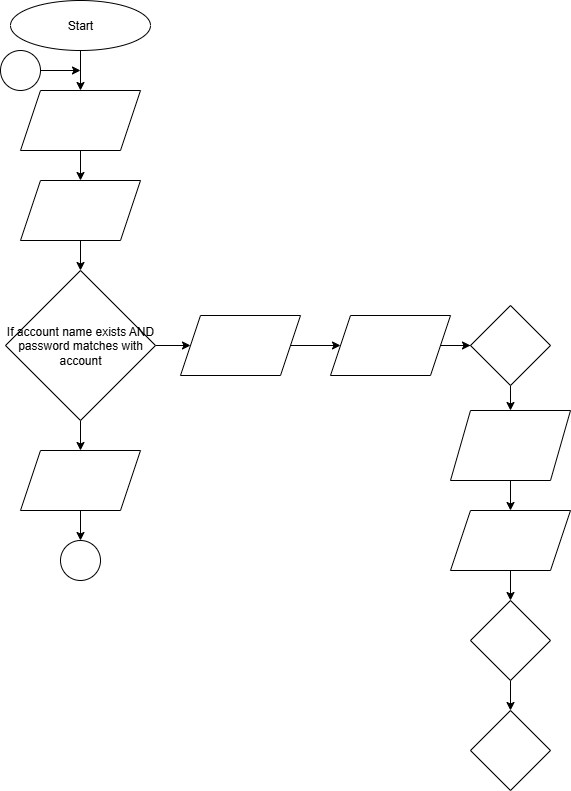

The diagram above was exported from draw.io. Its source (the exported page's mxGraphModel, read from the mxfile embedded in the PNG):
<mxGraphModel dx="872" dy="431" grid="1" gridSize="10" guides="1" tooltips="1" connect="1" arrows="1" fold="1" page="1" pageScale="1" pageWidth="850" pageHeight="1100" math="0" shadow="0">
  <root>
    <mxCell id="0" />
    <mxCell id="1" parent="0" />
    <mxCell id="FZktnovSsBXz3uAeQb03-3" value="" style="edgeStyle=orthogonalEdgeStyle;rounded=0;orthogonalLoop=1;jettySize=auto;html=1;" edge="1" parent="1" source="FZktnovSsBXz3uAeQb03-1" target="FZktnovSsBXz3uAeQb03-2">
      <mxGeometry relative="1" as="geometry" />
    </mxCell>
    <mxCell id="FZktnovSsBXz3uAeQb03-1" value="Start" style="ellipse;whiteSpace=wrap;html=1;" vertex="1" parent="1">
      <mxGeometry x="20" y="50" width="140" height="50" as="geometry" />
    </mxCell>
    <mxCell id="FZktnovSsBXz3uAeQb03-5" value="" style="edgeStyle=orthogonalEdgeStyle;rounded=0;orthogonalLoop=1;jettySize=auto;html=1;" edge="1" parent="1" source="FZktnovSsBXz3uAeQb03-2" target="FZktnovSsBXz3uAeQb03-4">
      <mxGeometry relative="1" as="geometry" />
    </mxCell>
    <mxCell id="FZktnovSsBXz3uAeQb03-2" value="" style="shape=parallelogram;perimeter=parallelogramPerimeter;whiteSpace=wrap;html=1;fixedSize=1;" vertex="1" parent="1">
      <mxGeometry x="30" y="140" width="120" height="60" as="geometry" />
    </mxCell>
    <mxCell id="FZktnovSsBXz3uAeQb03-7" value="" style="edgeStyle=orthogonalEdgeStyle;rounded=0;orthogonalLoop=1;jettySize=auto;html=1;" edge="1" parent="1" source="FZktnovSsBXz3uAeQb03-4" target="FZktnovSsBXz3uAeQb03-6">
      <mxGeometry relative="1" as="geometry" />
    </mxCell>
    <mxCell id="FZktnovSsBXz3uAeQb03-4" value="" style="shape=parallelogram;perimeter=parallelogramPerimeter;whiteSpace=wrap;html=1;fixedSize=1;" vertex="1" parent="1">
      <mxGeometry x="30" y="230" width="120" height="60" as="geometry" />
    </mxCell>
    <mxCell id="FZktnovSsBXz3uAeQb03-9" value="" style="edgeStyle=orthogonalEdgeStyle;rounded=0;orthogonalLoop=1;jettySize=auto;html=1;" edge="1" parent="1" source="FZktnovSsBXz3uAeQb03-6" target="FZktnovSsBXz3uAeQb03-8">
      <mxGeometry relative="1" as="geometry" />
    </mxCell>
    <mxCell id="FZktnovSsBXz3uAeQb03-13" value="" style="edgeStyle=orthogonalEdgeStyle;rounded=0;orthogonalLoop=1;jettySize=auto;html=1;" edge="1" parent="1" source="FZktnovSsBXz3uAeQb03-6" target="FZktnovSsBXz3uAeQb03-12">
      <mxGeometry relative="1" as="geometry" />
    </mxCell>
    <mxCell id="FZktnovSsBXz3uAeQb03-6" value="&lt;span style=&quot;color: rgba(0,0,0,var(--O42jJQ,1)); caret-color: rgb(0, 0, 0); --Ys-XuQ: none; font-kerning: normal;&quot; class=&quot;a_GcMg font-feature-liga-off font-feature-clig-off font-feature-calt-off text-decoration-none text-strikethrough-none&quot;&gt;&lt;font&gt;If account name exists AND password matches with account&lt;/font&gt;&lt;/span&gt;" style="rhombus;whiteSpace=wrap;html=1;" vertex="1" parent="1">
      <mxGeometry x="15" y="320" width="150" height="150" as="geometry" />
    </mxCell>
    <mxCell id="FZktnovSsBXz3uAeQb03-11" value="" style="edgeStyle=orthogonalEdgeStyle;rounded=0;orthogonalLoop=1;jettySize=auto;html=1;" edge="1" parent="1" source="FZktnovSsBXz3uAeQb03-8" target="FZktnovSsBXz3uAeQb03-10">
      <mxGeometry relative="1" as="geometry" />
    </mxCell>
    <mxCell id="FZktnovSsBXz3uAeQb03-8" value="" style="shape=parallelogram;perimeter=parallelogramPerimeter;whiteSpace=wrap;html=1;fixedSize=1;" vertex="1" parent="1">
      <mxGeometry x="30" y="500" width="120" height="60" as="geometry" />
    </mxCell>
    <mxCell id="FZktnovSsBXz3uAeQb03-10" value="" style="ellipse;whiteSpace=wrap;html=1;" vertex="1" parent="1">
      <mxGeometry x="70" y="590" width="40" height="40" as="geometry" />
    </mxCell>
    <mxCell id="FZktnovSsBXz3uAeQb03-17" value="" style="edgeStyle=orthogonalEdgeStyle;rounded=0;orthogonalLoop=1;jettySize=auto;html=1;" edge="1" parent="1" source="FZktnovSsBXz3uAeQb03-12" target="FZktnovSsBXz3uAeQb03-16">
      <mxGeometry relative="1" as="geometry" />
    </mxCell>
    <mxCell id="FZktnovSsBXz3uAeQb03-12" value="" style="shape=parallelogram;perimeter=parallelogramPerimeter;whiteSpace=wrap;html=1;fixedSize=1;" vertex="1" parent="1">
      <mxGeometry x="190" y="365" width="120" height="60" as="geometry" />
    </mxCell>
    <mxCell id="FZktnovSsBXz3uAeQb03-14" value="" style="ellipse;whiteSpace=wrap;html=1;" vertex="1" parent="1">
      <mxGeometry x="10" y="100" width="40" height="40" as="geometry" />
    </mxCell>
    <mxCell id="FZktnovSsBXz3uAeQb03-15" value="" style="edgeStyle=orthogonalEdgeStyle;rounded=0;orthogonalLoop=1;jettySize=auto;html=1;exitX=1;exitY=0.5;exitDx=0;exitDy=0;" edge="1" parent="1" source="FZktnovSsBXz3uAeQb03-14">
      <mxGeometry relative="1" as="geometry">
        <mxPoint x="100" y="110" as="sourcePoint" />
        <mxPoint x="90" y="120" as="targetPoint" />
      </mxGeometry>
    </mxCell>
    <mxCell id="FZktnovSsBXz3uAeQb03-19" value="" style="edgeStyle=orthogonalEdgeStyle;rounded=0;orthogonalLoop=1;jettySize=auto;html=1;" edge="1" parent="1" source="FZktnovSsBXz3uAeQb03-16" target="FZktnovSsBXz3uAeQb03-18">
      <mxGeometry relative="1" as="geometry" />
    </mxCell>
    <mxCell id="FZktnovSsBXz3uAeQb03-16" value="" style="shape=parallelogram;perimeter=parallelogramPerimeter;whiteSpace=wrap;html=1;fixedSize=1;" vertex="1" parent="1">
      <mxGeometry x="340" y="365" width="120" height="60" as="geometry" />
    </mxCell>
    <mxCell id="FZktnovSsBXz3uAeQb03-21" value="" style="edgeStyle=orthogonalEdgeStyle;rounded=0;orthogonalLoop=1;jettySize=auto;html=1;" edge="1" parent="1" source="FZktnovSsBXz3uAeQb03-18" target="FZktnovSsBXz3uAeQb03-20">
      <mxGeometry relative="1" as="geometry" />
    </mxCell>
    <mxCell id="FZktnovSsBXz3uAeQb03-18" value="" style="rhombus;whiteSpace=wrap;html=1;" vertex="1" parent="1">
      <mxGeometry x="480" y="355" width="80" height="80" as="geometry" />
    </mxCell>
    <mxCell id="FZktnovSsBXz3uAeQb03-23" value="" style="edgeStyle=orthogonalEdgeStyle;rounded=0;orthogonalLoop=1;jettySize=auto;html=1;" edge="1" parent="1" source="FZktnovSsBXz3uAeQb03-20" target="FZktnovSsBXz3uAeQb03-22">
      <mxGeometry relative="1" as="geometry" />
    </mxCell>
    <mxCell id="FZktnovSsBXz3uAeQb03-20" value="" style="shape=parallelogram;perimeter=parallelogramPerimeter;whiteSpace=wrap;html=1;fixedSize=1;" vertex="1" parent="1">
      <mxGeometry x="460" y="460" width="120" height="70" as="geometry" />
    </mxCell>
    <mxCell id="FZktnovSsBXz3uAeQb03-25" value="" style="edgeStyle=orthogonalEdgeStyle;rounded=0;orthogonalLoop=1;jettySize=auto;html=1;" edge="1" parent="1" source="FZktnovSsBXz3uAeQb03-22" target="FZktnovSsBXz3uAeQb03-24">
      <mxGeometry relative="1" as="geometry" />
    </mxCell>
    <mxCell id="FZktnovSsBXz3uAeQb03-22" value="" style="shape=parallelogram;perimeter=parallelogramPerimeter;whiteSpace=wrap;html=1;fixedSize=1;" vertex="1" parent="1">
      <mxGeometry x="460" y="560" width="120" height="60" as="geometry" />
    </mxCell>
    <mxCell id="FZktnovSsBXz3uAeQb03-27" value="" style="edgeStyle=orthogonalEdgeStyle;rounded=0;orthogonalLoop=1;jettySize=auto;html=1;" edge="1" parent="1" source="FZktnovSsBXz3uAeQb03-24" target="FZktnovSsBXz3uAeQb03-26">
      <mxGeometry relative="1" as="geometry" />
    </mxCell>
    <mxCell id="FZktnovSsBXz3uAeQb03-24" value="" style="rhombus;whiteSpace=wrap;html=1;" vertex="1" parent="1">
      <mxGeometry x="480" y="650" width="80" height="80" as="geometry" />
    </mxCell>
    <mxCell id="FZktnovSsBXz3uAeQb03-26" value="" style="rhombus;whiteSpace=wrap;html=1;" vertex="1" parent="1">
      <mxGeometry x="480" y="760" width="80" height="80" as="geometry" />
    </mxCell>
  </root>
</mxGraphModel>